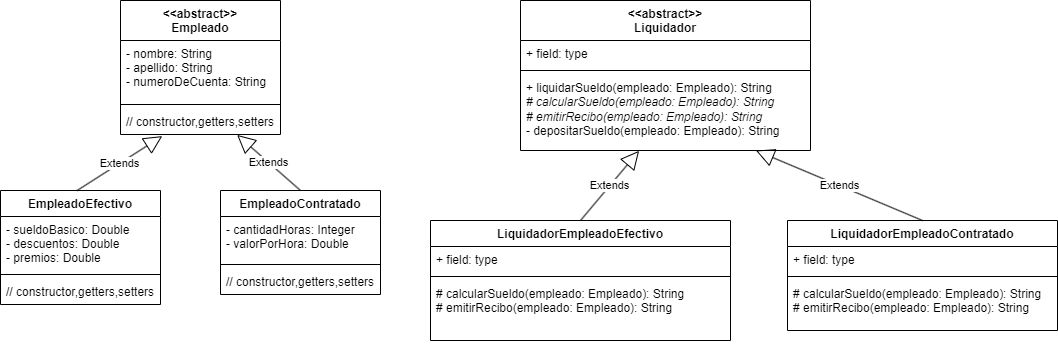

The diagram above was exported from draw.io. Its source (the exported page's mxGraphModel, read from the mxfile embedded in the PNG):
<mxGraphModel dx="569" dy="362" grid="1" gridSize="10" guides="1" tooltips="1" connect="1" arrows="1" fold="1" page="1" pageScale="1" pageWidth="827" pageHeight="1169" math="0" shadow="0">
  <root>
    <mxCell id="0" />
    <mxCell id="1" parent="0" />
    <mxCell id="Bue9cCOMlLcH2eiWO8iC-1" value="&lt;&lt;abstract&gt;&gt;&#10;Empleado" style="swimlane;fontStyle=1;align=center;verticalAlign=top;childLayout=stackLayout;horizontal=1;startSize=40;horizontalStack=0;resizeParent=1;resizeParentMax=0;resizeLast=0;collapsible=1;marginBottom=0;" vertex="1" parent="1">
      <mxGeometry x="160" y="10" width="160" height="134" as="geometry" />
    </mxCell>
    <mxCell id="Bue9cCOMlLcH2eiWO8iC-2" value="- nombre: String&#10;- apellido: String&#10;- numeroDeCuenta: String" style="text;strokeColor=none;fillColor=none;align=left;verticalAlign=top;spacingLeft=4;spacingRight=4;overflow=hidden;rotatable=0;points=[[0,0.5],[1,0.5]];portConstraint=eastwest;" vertex="1" parent="Bue9cCOMlLcH2eiWO8iC-1">
      <mxGeometry y="40" width="160" height="60" as="geometry" />
    </mxCell>
    <mxCell id="Bue9cCOMlLcH2eiWO8iC-3" value="" style="line;strokeWidth=1;fillColor=none;align=left;verticalAlign=middle;spacingTop=-1;spacingLeft=3;spacingRight=3;rotatable=0;labelPosition=right;points=[];portConstraint=eastwest;strokeColor=inherit;" vertex="1" parent="Bue9cCOMlLcH2eiWO8iC-1">
      <mxGeometry y="100" width="160" height="8" as="geometry" />
    </mxCell>
    <mxCell id="Bue9cCOMlLcH2eiWO8iC-4" value="// constructor,getters,setters&#10;" style="text;strokeColor=none;fillColor=none;align=left;verticalAlign=top;spacingLeft=4;spacingRight=4;overflow=hidden;rotatable=0;points=[[0,0.5],[1,0.5]];portConstraint=eastwest;" vertex="1" parent="Bue9cCOMlLcH2eiWO8iC-1">
      <mxGeometry y="108" width="160" height="26" as="geometry" />
    </mxCell>
    <mxCell id="Bue9cCOMlLcH2eiWO8iC-5" value="EmpleadoEfectivo" style="swimlane;fontStyle=1;align=center;verticalAlign=top;childLayout=stackLayout;horizontal=1;startSize=26;horizontalStack=0;resizeParent=1;resizeParentMax=0;resizeLast=0;collapsible=1;marginBottom=0;" vertex="1" parent="1">
      <mxGeometry x="40" y="200" width="160" height="114" as="geometry" />
    </mxCell>
    <mxCell id="Bue9cCOMlLcH2eiWO8iC-6" value="- sueldoBasico: Double&#10;- descuentos: Double&#10;- premios: Double" style="text;strokeColor=none;fillColor=none;align=left;verticalAlign=top;spacingLeft=4;spacingRight=4;overflow=hidden;rotatable=0;points=[[0,0.5],[1,0.5]];portConstraint=eastwest;" vertex="1" parent="Bue9cCOMlLcH2eiWO8iC-5">
      <mxGeometry y="26" width="160" height="54" as="geometry" />
    </mxCell>
    <mxCell id="Bue9cCOMlLcH2eiWO8iC-7" value="" style="line;strokeWidth=1;fillColor=none;align=left;verticalAlign=middle;spacingTop=-1;spacingLeft=3;spacingRight=3;rotatable=0;labelPosition=right;points=[];portConstraint=eastwest;strokeColor=inherit;" vertex="1" parent="Bue9cCOMlLcH2eiWO8iC-5">
      <mxGeometry y="80" width="160" height="8" as="geometry" />
    </mxCell>
    <mxCell id="Bue9cCOMlLcH2eiWO8iC-8" value="// constructor,getters,setters&#10;" style="text;strokeColor=none;fillColor=none;align=left;verticalAlign=top;spacingLeft=4;spacingRight=4;overflow=hidden;rotatable=0;points=[[0,0.5],[1,0.5]];portConstraint=eastwest;" vertex="1" parent="Bue9cCOMlLcH2eiWO8iC-5">
      <mxGeometry y="88" width="160" height="26" as="geometry" />
    </mxCell>
    <mxCell id="Bue9cCOMlLcH2eiWO8iC-9" value="EmpleadoContratado" style="swimlane;fontStyle=1;align=center;verticalAlign=top;childLayout=stackLayout;horizontal=1;startSize=26;horizontalStack=0;resizeParent=1;resizeParentMax=0;resizeLast=0;collapsible=1;marginBottom=0;" vertex="1" parent="1">
      <mxGeometry x="260" y="200" width="160" height="104" as="geometry" />
    </mxCell>
    <mxCell id="Bue9cCOMlLcH2eiWO8iC-10" value="- cantidadHoras: Integer&#10;- valorPorHora: Double" style="text;strokeColor=none;fillColor=none;align=left;verticalAlign=top;spacingLeft=4;spacingRight=4;overflow=hidden;rotatable=0;points=[[0,0.5],[1,0.5]];portConstraint=eastwest;" vertex="1" parent="Bue9cCOMlLcH2eiWO8iC-9">
      <mxGeometry y="26" width="160" height="44" as="geometry" />
    </mxCell>
    <mxCell id="Bue9cCOMlLcH2eiWO8iC-11" value="" style="line;strokeWidth=1;fillColor=none;align=left;verticalAlign=middle;spacingTop=-1;spacingLeft=3;spacingRight=3;rotatable=0;labelPosition=right;points=[];portConstraint=eastwest;strokeColor=inherit;" vertex="1" parent="Bue9cCOMlLcH2eiWO8iC-9">
      <mxGeometry y="70" width="160" height="8" as="geometry" />
    </mxCell>
    <mxCell id="Bue9cCOMlLcH2eiWO8iC-12" value="// constructor,getters,setters&#10;" style="text;strokeColor=none;fillColor=none;align=left;verticalAlign=top;spacingLeft=4;spacingRight=4;overflow=hidden;rotatable=0;points=[[0,0.5],[1,0.5]];portConstraint=eastwest;" vertex="1" parent="Bue9cCOMlLcH2eiWO8iC-9">
      <mxGeometry y="78" width="160" height="26" as="geometry" />
    </mxCell>
    <mxCell id="Bue9cCOMlLcH2eiWO8iC-13" value="Extends" style="endArrow=block;endSize=16;endFill=0;html=1;rounded=0;exitX=0.479;exitY=0;exitDx=0;exitDy=0;exitPerimeter=0;entryX=0.261;entryY=1.062;entryDx=0;entryDy=0;entryPerimeter=0;" edge="1" parent="1" source="Bue9cCOMlLcH2eiWO8iC-5" target="Bue9cCOMlLcH2eiWO8iC-4">
      <mxGeometry width="160" relative="1" as="geometry">
        <mxPoint x="80" y="170" as="sourcePoint" />
        <mxPoint x="240" y="170" as="targetPoint" />
      </mxGeometry>
    </mxCell>
    <mxCell id="Bue9cCOMlLcH2eiWO8iC-14" value="Extends" style="endArrow=block;endSize=16;endFill=0;html=1;rounded=0;exitX=0.5;exitY=0;exitDx=0;exitDy=0;entryX=0.729;entryY=1.015;entryDx=0;entryDy=0;entryPerimeter=0;" edge="1" parent="1" source="Bue9cCOMlLcH2eiWO8iC-9" target="Bue9cCOMlLcH2eiWO8iC-4">
      <mxGeometry width="160" relative="1" as="geometry">
        <mxPoint x="90" y="180" as="sourcePoint" />
        <mxPoint x="250" y="180" as="targetPoint" />
      </mxGeometry>
    </mxCell>
    <mxCell id="Bue9cCOMlLcH2eiWO8iC-15" value="&lt;&lt;abstract&gt;&gt;&#10;Liquidador" style="swimlane;fontStyle=1;align=center;verticalAlign=top;childLayout=stackLayout;horizontal=1;startSize=40;horizontalStack=0;resizeParent=1;resizeParentMax=0;resizeLast=0;collapsible=1;marginBottom=0;" vertex="1" parent="1">
      <mxGeometry x="560" y="10" width="290" height="150" as="geometry" />
    </mxCell>
    <mxCell id="Bue9cCOMlLcH2eiWO8iC-16" value="+ field: type" style="text;strokeColor=none;fillColor=none;align=left;verticalAlign=top;spacingLeft=4;spacingRight=4;overflow=hidden;rotatable=0;points=[[0,0.5],[1,0.5]];portConstraint=eastwest;" vertex="1" parent="Bue9cCOMlLcH2eiWO8iC-15">
      <mxGeometry y="40" width="290" height="26" as="geometry" />
    </mxCell>
    <mxCell id="Bue9cCOMlLcH2eiWO8iC-17" value="" style="line;strokeWidth=1;fillColor=none;align=left;verticalAlign=middle;spacingTop=-1;spacingLeft=3;spacingRight=3;rotatable=0;labelPosition=right;points=[];portConstraint=eastwest;strokeColor=inherit;" vertex="1" parent="Bue9cCOMlLcH2eiWO8iC-15">
      <mxGeometry y="66" width="290" height="8" as="geometry" />
    </mxCell>
    <mxCell id="Bue9cCOMlLcH2eiWO8iC-18" value="+ liquidarSueldo(empleado: Empleado): String&lt;br&gt;&lt;i&gt;# calcularSueldo(empleado: Empleado): String&lt;br&gt;# emitirRecibo(empleado: Empleado): String&lt;br&gt;&lt;/i&gt;- depositarSueldo(empleado: Empleado): String" style="text;strokeColor=none;fillColor=none;align=left;verticalAlign=top;spacingLeft=4;spacingRight=4;overflow=hidden;rotatable=0;points=[[0,0.5],[1,0.5]];portConstraint=eastwest;html=1;" vertex="1" parent="Bue9cCOMlLcH2eiWO8iC-15">
      <mxGeometry y="74" width="290" height="76" as="geometry" />
    </mxCell>
    <mxCell id="Bue9cCOMlLcH2eiWO8iC-19" value="LiquidadorEmpleadoEfectivo" style="swimlane;fontStyle=1;align=center;verticalAlign=top;childLayout=stackLayout;horizontal=1;startSize=26;horizontalStack=0;resizeParent=1;resizeParentMax=0;resizeLast=0;collapsible=1;marginBottom=0;" vertex="1" parent="1">
      <mxGeometry x="470" y="230" width="300" height="120" as="geometry" />
    </mxCell>
    <mxCell id="Bue9cCOMlLcH2eiWO8iC-20" value="+ field: type" style="text;strokeColor=none;fillColor=none;align=left;verticalAlign=top;spacingLeft=4;spacingRight=4;overflow=hidden;rotatable=0;points=[[0,0.5],[1,0.5]];portConstraint=eastwest;" vertex="1" parent="Bue9cCOMlLcH2eiWO8iC-19">
      <mxGeometry y="26" width="300" height="26" as="geometry" />
    </mxCell>
    <mxCell id="Bue9cCOMlLcH2eiWO8iC-21" value="" style="line;strokeWidth=1;fillColor=none;align=left;verticalAlign=middle;spacingTop=-1;spacingLeft=3;spacingRight=3;rotatable=0;labelPosition=right;points=[];portConstraint=eastwest;strokeColor=inherit;" vertex="1" parent="Bue9cCOMlLcH2eiWO8iC-19">
      <mxGeometry y="52" width="300" height="8" as="geometry" />
    </mxCell>
    <mxCell id="Bue9cCOMlLcH2eiWO8iC-22" value="# calcularSueldo(empleado: Empleado): String&#10;# emitirRecibo(empleado: Empleado): String" style="text;strokeColor=none;fillColor=none;align=left;verticalAlign=top;spacingLeft=4;spacingRight=4;overflow=hidden;rotatable=0;points=[[0,0.5],[1,0.5]];portConstraint=eastwest;fontStyle=0" vertex="1" parent="Bue9cCOMlLcH2eiWO8iC-19">
      <mxGeometry y="60" width="300" height="60" as="geometry" />
    </mxCell>
    <mxCell id="Bue9cCOMlLcH2eiWO8iC-23" value="LiquidadorEmpleadoContratado" style="swimlane;fontStyle=1;align=center;verticalAlign=top;childLayout=stackLayout;horizontal=1;startSize=26;horizontalStack=0;resizeParent=1;resizeParentMax=0;resizeLast=0;collapsible=1;marginBottom=0;" vertex="1" parent="1">
      <mxGeometry x="827" y="230" width="270" height="110" as="geometry" />
    </mxCell>
    <mxCell id="Bue9cCOMlLcH2eiWO8iC-24" value="+ field: type" style="text;strokeColor=none;fillColor=none;align=left;verticalAlign=top;spacingLeft=4;spacingRight=4;overflow=hidden;rotatable=0;points=[[0,0.5],[1,0.5]];portConstraint=eastwest;" vertex="1" parent="Bue9cCOMlLcH2eiWO8iC-23">
      <mxGeometry y="26" width="270" height="26" as="geometry" />
    </mxCell>
    <mxCell id="Bue9cCOMlLcH2eiWO8iC-25" value="" style="line;strokeWidth=1;fillColor=none;align=left;verticalAlign=middle;spacingTop=-1;spacingLeft=3;spacingRight=3;rotatable=0;labelPosition=right;points=[];portConstraint=eastwest;strokeColor=inherit;" vertex="1" parent="Bue9cCOMlLcH2eiWO8iC-23">
      <mxGeometry y="52" width="270" height="8" as="geometry" />
    </mxCell>
    <mxCell id="Bue9cCOMlLcH2eiWO8iC-26" value="# calcularSueldo(empleado: Empleado): String&#10;# emitirRecibo(empleado: Empleado): String" style="text;strokeColor=none;fillColor=none;align=left;verticalAlign=top;spacingLeft=4;spacingRight=4;overflow=hidden;rotatable=0;points=[[0,0.5],[1,0.5]];portConstraint=eastwest;fontStyle=0" vertex="1" parent="Bue9cCOMlLcH2eiWO8iC-23">
      <mxGeometry y="60" width="270" height="50" as="geometry" />
    </mxCell>
    <mxCell id="Bue9cCOMlLcH2eiWO8iC-27" value="Extends" style="endArrow=block;endSize=16;endFill=0;html=1;rounded=0;exitX=0.5;exitY=0;exitDx=0;exitDy=0;entryX=0.409;entryY=1.004;entryDx=0;entryDy=0;entryPerimeter=0;" edge="1" parent="1" source="Bue9cCOMlLcH2eiWO8iC-19" target="Bue9cCOMlLcH2eiWO8iC-18">
      <mxGeometry width="160" relative="1" as="geometry">
        <mxPoint x="600" y="180" as="sourcePoint" />
        <mxPoint x="760" y="180" as="targetPoint" />
      </mxGeometry>
    </mxCell>
    <mxCell id="Bue9cCOMlLcH2eiWO8iC-28" value="Extends" style="endArrow=block;endSize=16;endFill=0;html=1;rounded=0;exitX=0.5;exitY=0;exitDx=0;exitDy=0;" edge="1" parent="1" source="Bue9cCOMlLcH2eiWO8iC-23" target="Bue9cCOMlLcH2eiWO8iC-18">
      <mxGeometry width="160" relative="1" as="geometry">
        <mxPoint x="610" y="200" as="sourcePoint" />
        <mxPoint x="688.6099999999999" y="170.30400000000003" as="targetPoint" />
      </mxGeometry>
    </mxCell>
  </root>
</mxGraphModel>